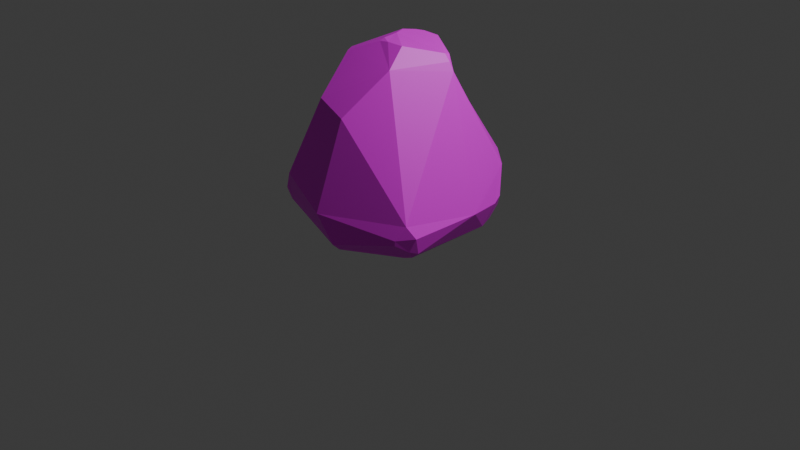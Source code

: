 # Source: BoulderCar.blend  (saved by Blender 4.4.32; exported with 4.5.12 LTS)
import bpy
from mathutils import Matrix  # noqa: F401  (used for matrix-valued properties, if any)

bpy.ops.wm.read_factory_settings(use_empty=True)
scene = bpy.context.scene
scene.name = 'Scene'

# ---- collections
col_collection = bpy.data.collections.new('Collection'); scene.collection.children.link(col_collection)

# ---- images (referenced by path relative to the original .blend; pixels are not part of the script)
import os
ASSET_DIR = os.environ.get("B2B_ASSET_DIR", "")  # directory of the original .blend (textures are referenced by path, not embedded)
HERE = os.path.dirname(os.path.abspath(__file__))  # packed textures are extracted next to this script under _unpacked/

def load_image(name, relpath, width, height, colorspace="sRGB"):
    """Load a texture the original file referenced (path relative to the .blend, or extracted next to this script)."""
    p = next((c for c in (os.path.join(HERE, relpath), os.path.join(ASSET_DIR, relpath)) if relpath and os.path.exists(c)), "")
    if p:
        img = bpy.data.images.load(p, check_existing=True)
        img.name = name
    else:  # same state as the original file: an image datablock whose file is absent (Cycles renders it pink)
        img = bpy.data.images.new(name, width, height)
        img.source = "FILE"
        img.filepath = "//" + (relpath or name)
    img.colorspace_settings.name = colorspace
    return img
img_bouldercar_png = load_image('BoulderCar.png', 'BoulderCar.png', 1024, 1024, 'sRGB')

# ---- materials (node trees are filled in below, after node groups)
mat_material = bpy.data.materials.new('Material')
mat_material.alpha_threshold = 0.0
mat_material.roughness = 0.5
mat_material.line_color = (0.0, 0.0, 0.0, 1.0)

# ---- material node trees
mat_material.use_nodes = True; mat_material.node_tree.nodes.clear()
_N = mat_material.node_tree.nodes; _L = mat_material.node_tree.links
n0 = _N.new('ShaderNodeOutputMaterial'); n0.name = 'Material Output'; n0.location = (300, 300)
n1 = _N.new('ShaderNodeBsdfPrincipled'); n1.name = 'Principled BSDF'; n1.location = (10, 300)
n1.inputs[3].default_value = 1.45
n2 = _N.new('ShaderNodeTexImage'); n2.name = '图像纹理'; n2.location = (-270, 260)
n2.image = img_bouldercar_png
n2.interpolation = 'Closest'
n3 = _N.new('ShaderNodeMapping'); n3.name = '映射'; n3.location = (-450, 260)
n4 = _N.new('ShaderNodeTexCoord'); n4.name = '纹理坐标'; n4.location = (-630, 260)
_L.new(n1.outputs[0], n0.inputs[0])
_L.new(n2.outputs[0], n1.inputs[0])
_L.new(n3.outputs[0], n2.inputs[0])
_L.new(n4.outputs[2], n3.inputs[0])
n0.is_active_output = True

# ---- world
world_world = bpy.data.worlds.new('World'); scene.world = world_world
world_world.use_nodes = True; world_world.node_tree.nodes.clear()
_N = world_world.node_tree.nodes; _L = world_world.node_tree.links
n0 = _N.new('ShaderNodeOutputWorld'); n0.name = 'World Output'; n0.location = (300, 300)
n1 = _N.new('ShaderNodeBackground'); n1.name = 'Background'; n1.location = (10, 300)
n1.inputs[0].default_value = (0.05088, 0.05088, 0.05088, 1.0)
_L.new(n1.outputs[0], n0.inputs[0])
n0.is_active_output = True
world_world.color = (0.05088, 0.05088, 0.05088)
world_world.sun_shadow_jitter_overblur = 0.0

# ---- cameras
cam_camera = bpy.data.cameras.new('Camera')
cam_camera.clip_end = 100.0
cam_camera.ortho_scale = 7.314

# ---- lights
light_light = bpy.data.lights.new('Light', 'POINT')
light_light.energy = 1000.0
light_light.shadow_soft_size = 0.1

# ---- meshes
me_cube = bpy.data.meshes.new('Cube')
me_cube.from_pydata([(0.7777, -0.7881, -0.5061), (-0.8939, 0.4714, -0.586), (7.378e-09, 0.9928, -0.6756), (-0.4628, 0.8751, -0.5709), (-2.997e-09, 0.5135, 0.9995), (0.7924, 0.4696, -0.6439), (-0.3091, -0.714, 0.6219), (-3.814e-09, 0.7162, 0.6199), (-0.8235, -0.7456, -0.5107), (-0.7934, -0.7934, -0.43), (0.7845, -0.794, -0.4524), (-0.7099, 0.7099, 0.01523), (0.4824, 0.1873, 0.9598), (0.1284, -0.9844, -0.6681), (0.8536, -0.6759, -0.583), (0.8745, -0.5806, -0.6231), (0.8098, 0.3593, -0.6819), (0.7471, 0.644, -0.5539), (0.221, -0.172, 1.126), (-0.4067, -0.236, 0.9972), (0.4224, 0.2438, 1.012), (-0.6133, -0.8973, -0.1884), (-2.236e-09, -1.062, -0.3574), (-0.9404, 0.4581, -0.511), (0.531, 0.4242, -0.8103), (-8.835e-09, 0.9108, -0.7446), (-0.8982, -1.84e-09, -0.7348), (0.9532, 0.0951, -0.4152), (0.892, 0.4389, -0.4336), (2.891e-08, 1.024, 0.01099), (2.953e-08, 1.037, -0.5772), (-0.162, 0.1986, 1.133), (-0.1121, 0.07394, 1.132), (0.02851, -0.1697, 1.124), (-0.08459, -0.1096, 1.129), (-0.08565, -0.1657, 1.108), (0.06468, 0.4504, 1.069), (-0.05554, 0.3834, 1.103), (-0.1085, 0.3195, 1.117), (-0.1651, 0.3105, 1.089), (-0.4018, -0.2917, 0.9739), (0.2805, -0.3844, 0.9571), (0.4241, 0.1835, 1.028), (0.08291, -0.8031, 0.544), (-0.7883, -0.08154, 0.5365), (-0.9189, -0.5605, -0.4886), (-0.674, 0.372, 0.4932), (-1.003, -0.3437, -0.4412), (-0.9934, -0.2398, -0.5534), (-0.9865, -0.1191, -0.5575), (0.7246, -0.6188, -0.7101), (0.8147, -0.6028, -0.6788), (0.1327, -0.9076, -0.7422), (-0.7102, -0.7106, -0.6411), (-0.761, -0.7611, -0.557), (-0.8703, 0.3842, -0.6975), (-0.8012, 0.2733, -0.7866), (0.8642, 0.5358, -0.3891), (0.7662, 0.6589, -0.1156), (0.5321, 0.1916, 0.8759), (0.9165, -0.6492, -0.4349), (0.8522, -0.7142, -0.3124), (-0.486, 0.8911, 0.01559), (0.4934, 0.8967, -0.101)], [], [(29, 63, 30), (56, 52, 26), (59, 58, 7), (12, 20, 42), (13, 53, 52), (38, 31, 32), (30, 2, 3), (55, 1, 3), (13, 10, 22), (15, 16, 27), (21, 43, 6), (37, 38, 32), (0, 50, 14), (49, 48, 47), (45, 47, 48), (45, 9, 21), (33, 34, 35), (50, 16, 51), (51, 15, 14), (14, 10, 0), (57, 5, 17), (28, 57, 58), (46, 7, 62), (6, 43, 41), (45, 48, 53), (19, 31, 39), (45, 8, 9), (3, 23, 11), (26, 23, 55), (22, 10, 61), (9, 8, 54), (17, 5, 24), (4, 37, 36), (56, 26, 55), (32, 31, 19), (63, 58, 17), (61, 60, 27), (29, 7, 63), (25, 24, 56), (24, 50, 52), (56, 24, 52), (52, 53, 26), (58, 63, 7), (7, 4, 20), (4, 36, 20), (20, 12, 59), (7, 20, 59), (13, 54, 53), (38, 39, 31), (62, 29, 3), (29, 30, 3), (2, 25, 3), (25, 56, 3), (56, 55, 3), (13, 0, 10), (28, 27, 16), (27, 60, 15), (28, 16, 5), (60, 14, 15), (21, 22, 43), (34, 33, 32), (33, 18, 32), (18, 42, 32), (42, 20, 36), (32, 42, 37), (36, 37, 42), (0, 13, 52), (52, 50, 0), (50, 51, 14), (47, 44, 49), (44, 46, 23), (49, 44, 23), (46, 11, 23), (21, 6, 44), (6, 40, 44), (40, 19, 44), (44, 47, 21), (47, 45, 21), (24, 16, 50), (16, 15, 51), (14, 60, 10), (60, 61, 10), (57, 28, 5), (58, 59, 27), (27, 28, 58), (62, 11, 46), (46, 39, 4), (39, 38, 37), (4, 39, 37), (4, 7, 46), (7, 29, 62), (18, 33, 41), (33, 35, 41), (35, 40, 41), (40, 6, 41), (26, 53, 48), (53, 54, 8), (26, 48, 49), (8, 45, 53), (39, 46, 19), (46, 44, 19), (11, 62, 3), (3, 1, 23), (49, 23, 26), (23, 1, 55), (61, 41, 43), (43, 22, 61), (13, 22, 54), (22, 21, 54), (21, 9, 54), (16, 24, 5), (24, 25, 17), (25, 2, 17), (40, 35, 19), (35, 34, 19), (34, 32, 19), (57, 17, 58), (17, 2, 30), (63, 17, 30), (27, 59, 61), (59, 12, 41), (12, 42, 18), (18, 41, 12), (41, 61, 59)])
_uv = me_cube.uv_layers.new(name='UVMap')
_uv.uv.foreach_set('vector', [0.5804, 0.8336, 0.6084, 0.7386, 0.7048, 0.8431, 0.3431, 0.281, 0.1635, 0.01704, 0.3671, 0.224, 0.4119, 0.6211, 0.6163, 0.6621, 0.4559, 0.7825, 0.8331, 0.08397, 0.8497, 0.07763, 0.8442, 0.08905, 0.1645, 2.074e-08, 0.337, 0.06986, 0.1635, 0.01704, 0.9596, 0.1073, 0.9597, 0.1352, 0.9394, 0.1551, 1.0, 0.7466, 0.9963, 0.7682, 0.8977, 0.7488, 0.7722, 0.784, 0.776, 0.7591, 0.8977, 0.7488, 0.4674, 0.3274, 0.4832, 0.1854, 0.5386, 0.3445, 0.7421, 0.4786, 0.7407, 0.6208, 0.6888, 0.5576, 0.5923, 0.4177, 0.7162, 0.2582, 0.7446, 0.3083, 0.9547, 0.09053, 0.9596, 0.1073, 0.9394, 0.1551, 0.4721, 0.1882, 0.4275, 0.1848, 0.4506, 0.165, 0.1621, 0.9045, 0.1402, 0.8955, 0.1315, 0.8682, 0.08305, 0.8547, 0.1315, 0.8682, 0.1402, 0.8955, 0.08305, 0.8547, 0.03951, 0.8174, 0.03443, 0.7515, 0.8912, 0.1905, 0.9183, 0.1884, 0.9137, 0.1996, 0.03356, 0.06907, 3.936e-08, 0.2743, 0.01381, 0.07075, 0.4303, 0.1665, 0.4391, 0.1513, 0.4506, 0.165, 0.4506, 0.165, 0.4832, 0.1854, 0.4721, 0.1882, 0.6765, 0.6329, 0.731, 0.6385, 0.7092, 0.6689, 0.6874, 0.6155, 0.6765, 0.6329, 0.6163, 0.6621, 0.7958, 0.5317, 0.9549, 0.4981, 0.8895, 0.6244, 0.9089, 0.3298, 0.8249, 0.3143, 0.8234, 0.2122, 0.3764, 0.1028, 0.3882, 0.1725, 0.337, 0.06986, 0.2573, 0.565, 0.3403, 0.5523, 0.3574, 0.5687, 0.08305, 0.8547, 0.04237, 0.8381, 0.03951, 0.8174, 0.8977, 0.7488, 0.7653, 0.7435, 0.8292, 0.6278, 0.1644, 0.9388, 0.2722, 0.9339, 0.2383, 0.9574, 0.5386, 0.3445, 0.4832, 0.1854, 0.5077, 0.158, 0.03951, 0.8174, 0.04237, 0.8381, 0.03255, 0.8406, 0.006916, 0.3339, 0.001414, 0.2974, 0.05982, 0.2936, 0.9548, 0.06152, 0.9547, 0.09053, 0.937, 0.06757, 0.3431, 0.281, 0.3671, 0.224, 0.3547, 0.3044, 0.9394, 0.1551, 0.9597, 0.1352, 0.9698, 0.2418, 0.6084, 0.7386, 0.6163, 0.6621, 0.7092, 0.6689, 0.5077, 0.158, 0.4783, 0.1446, 0.4625, 0.04429, 0.5804, 0.8336, 0.4559, 0.7825, 0.6084, 0.7386, 0.1634, 0.4035, 0.05982, 0.2936, 0.3431, 0.281, 0.05982, 0.2936, 0.03356, 0.06907, 0.1635, 0.01704, 0.3431, 0.281, 0.05982, 0.2936, 0.1635, 0.01704, 0.1635, 0.01704, 0.337, 0.06986, 0.3671, 0.224, 0.6163, 0.6621, 0.6084, 0.7386, 0.4559, 0.7825, 0.4559, 0.7825, 0.3784, 0.7492, 0.3817, 0.6441, 0.3784, 0.7492, 0.3649, 0.7292, 0.3817, 0.6441, 0.3817, 0.6441, 0.3939, 0.6273, 0.4119, 0.6211, 0.4559, 0.7825, 0.3817, 0.6441, 0.4119, 0.6211, 0.1645, 2.074e-08, 0.3472, 0.05892, 0.337, 0.06986, 0.9596, 0.1073, 0.9698, 0.1142, 0.9597, 0.1352, 0.8895, 0.6244, 0.9931, 0.6223, 0.8977, 0.7488, 0.9931, 0.6223, 1.0, 0.7466, 0.8977, 0.7488, 0.9963, 0.7682, 0.9883, 0.784, 0.8977, 0.7488, 0.1634, 0.4035, 0.3431, 0.281, 0.2591, 0.4007, 0.3431, 0.281, 0.3547, 0.3044, 0.2591, 0.4007, 0.4674, 0.3274, 0.4721, 0.1882, 0.4832, 0.1854, 0.6874, 0.6155, 0.6888, 0.5576, 0.7407, 0.6208, 0.6888, 0.5576, 0.7034, 0.4598, 0.7421, 0.4786, 0.6874, 0.6155, 0.7407, 0.6208, 0.731, 0.6385, 0.4783, 0.1446, 0.4506, 0.165, 0.4391, 0.1513, 0.5923, 0.4177, 0.5386, 0.3445, 0.7162, 0.2582, 0.9183, 0.1884, 0.8912, 0.1905, 0.9394, 0.1551, 0.8912, 0.1905, 0.8536, 0.1745, 0.9394, 0.1551, 0.8536, 0.1745, 0.8442, 0.08905, 0.9394, 0.1551, 0.8442, 0.08905, 0.8497, 0.07763, 0.937, 0.06757, 0.9394, 0.1551, 0.8442, 0.08905, 0.9547, 0.09053, 0.937, 0.06757, 0.9547, 0.09053, 0.8442, 0.08905, 0.4721, 0.1882, 0.4674, 0.3274, 0.45, 0.3203, 0.45, 0.3203, 0.4275, 0.1848, 0.4721, 0.1882, 0.4275, 0.1848, 0.4303, 0.1665, 0.4506, 0.165, 0.1315, 0.8682, 0.2605, 0.6905, 0.1621, 0.9045, 0.2605, 0.6905, 0.3363, 0.7223, 0.2722, 0.9339, 0.1621, 0.9045, 0.2605, 0.6905, 0.2722, 0.9339, 0.3363, 0.7223, 0.3574, 0.8373, 0.2722, 0.9339, 0.03443, 0.7515, 0.1296, 0.592, 0.2605, 0.6905, 0.1296, 0.592, 0.2446, 0.5649, 0.2605, 0.6905, 0.2446, 0.5649, 0.2573, 0.565, 0.2605, 0.6905, 0.2605, 0.6905, 0.1315, 0.8682, 0.03443, 0.7515, 0.1315, 0.8682, 0.08305, 0.8547, 0.03443, 0.7515, 0.05982, 0.2936, 3.936e-08, 0.2743, 0.03356, 0.06907, 3.936e-08, 0.2743, 3.61e-08, 0.07393, 0.01381, 0.07075, 0.4506, 0.165, 0.4783, 0.1446, 0.4832, 0.1854, 0.4783, 0.1446, 0.5077, 0.158, 0.4832, 0.1854, 0.6765, 0.6329, 0.6874, 0.6155, 0.731, 0.6385, 0.6163, 0.6621, 0.4119, 0.6211, 0.6888, 0.5576, 0.6888, 0.5576, 0.6874, 0.6155, 0.6163, 0.6621, 0.8895, 0.6244, 0.8292, 0.6278, 0.7958, 0.5317, 0.7958, 0.5317, 0.8774, 0.4054, 0.93, 0.4208, 0.9698, 0.1142, 0.9596, 0.1073, 0.9547, 0.09053, 0.93, 0.4208, 0.8774, 0.4054, 0.9051, 0.4009, 0.93, 0.4208, 0.9549, 0.4981, 0.7958, 0.5317, 0.9549, 0.4981, 0.9931, 0.6223, 0.8895, 0.6244, 0.8536, 0.1745, 0.8912, 0.1905, 0.8234, 0.2122, 0.8912, 0.1905, 0.9137, 0.1996, 0.8234, 0.2122, 0.9137, 0.1996, 0.964, 0.2524, 0.8234, 0.2122, 0.964, 0.2524, 0.9089, 0.3298, 0.8234, 0.2122, 0.3671, 0.224, 0.337, 0.06986, 0.3882, 0.1725, 0.337, 0.06986, 0.3472, 0.05892, 0.3595, 0.06257, 0.1644, 0.9388, 0.1402, 0.8955, 0.1621, 0.9045, 0.3595, 0.06257, 0.3764, 0.1028, 0.337, 0.06986, 0.3574, 0.5687, 0.3363, 0.7223, 0.2573, 0.565, 0.3363, 0.7223, 0.2605, 0.6905, 0.2573, 0.565, 0.8292, 0.6278, 0.8895, 0.6244, 0.8977, 0.7488, 0.8977, 0.7488, 0.776, 0.7591, 0.7653, 0.7435, 0.1621, 0.9045, 0.2722, 0.9339, 0.1644, 0.9388, 0.7653, 0.7435, 0.776, 0.7591, 0.7722, 0.784, 0.5077, 0.158, 0.7842, 0.1546, 0.7162, 0.2582, 0.7162, 0.2582, 0.5386, 0.3445, 0.5077, 0.158, 0.4674, 0.3274, 0.5386, 0.3445, 0.5179, 0.4415, 0.5386, 0.3445, 0.5923, 0.4177, 0.5179, 0.4415, 0.5923, 0.4177, 0.5462, 0.4452, 0.5179, 0.4415, 3.936e-08, 0.2743, 0.05982, 0.2936, 0.001414, 0.2974, 0.05982, 0.2936, 0.1634, 0.4035, 0.006916, 0.3339, 0.7421, 0.8277, 0.7263, 0.8383, 0.7092, 0.6689, 0.964, 0.2524, 0.9137, 0.1996, 0.9698, 0.2418, 0.9137, 0.1996, 0.9183, 0.1884, 0.9698, 0.2418, 0.9183, 0.1884, 0.9394, 0.1551, 0.9698, 0.2418, 0.6765, 0.6329, 0.7092, 0.6689, 0.6163, 0.6621, 0.7092, 0.6689, 0.7263, 0.8383, 0.7048, 0.8431, 0.6084, 0.7386, 0.7092, 0.6689, 0.7048, 0.8431, 0.4625, 0.04429, 0.7437, 0.04429, 0.5077, 0.158, 0.7437, 0.04429, 0.763, 0.04932, 0.7842, 0.1546, 0.763, 0.04932, 0.7795, 0.05638, 0.8161, 0.1302, 0.8161, 0.1302, 0.7842, 0.1546, 0.763, 0.04932, 0.7842, 0.1546, 0.5077, 0.158, 0.7437, 0.04429])
me_cube.materials.append(mat_material)
me_cube.use_mirror_vertex_groups = False
me_cube.update()

# ---- objects
ob_cube = bpy.data.objects.new('Cube', me_cube)
ob_light = bpy.data.objects.new('Light', light_light)
ob_camera = bpy.data.objects.new('Camera', cam_camera)

# ---- transforms, parenting, visibility, modifiers, constraints
ob_cube.location = (0.0, 0.0, 0.7685)
ob_cube.lock_rotations_4d = False
ob_cube.empty_display_type = 'ARROWS'
ob_cube.lineart.crease_threshold = 0.0
ob_light.location = (4.076, 1.005, 5.904)
ob_light.rotation_euler = (0.6503, 0.05522, 1.866)
ob_light.lock_rotations_4d = False
ob_light.empty_display_type = 'ARROWS'
ob_light.color = (0.0, 0.0, 0.0, 0.0)
ob_light.lineart.crease_threshold = 0.0
ob_camera.location = (7.359, -6.926, 4.958)
ob_camera.rotation_euler = (1.109, 0.0, 0.8149)
ob_camera.lock_rotations_4d = False
ob_camera.empty_display_type = 'ARROWS'
ob_camera.color = (0.0, 0.0, 0.0, 0.0)
ob_camera.display_type = 'WIRE'
ob_camera.lineart.crease_threshold = 0.0

# ---- collection membership
col_collection.objects.link(ob_cube)
col_collection.objects.link(ob_light)
col_collection.objects.link(ob_camera)

# ---- scene / render settings (as saved in the file)
scene.camera = ob_camera
scene.frame_start = 1; scene.frame_end = 250; scene.frame_set(1)
scene.render.engine = 'BLENDER_EEVEE_NEXT'
bpy.context.view_layer.update()

